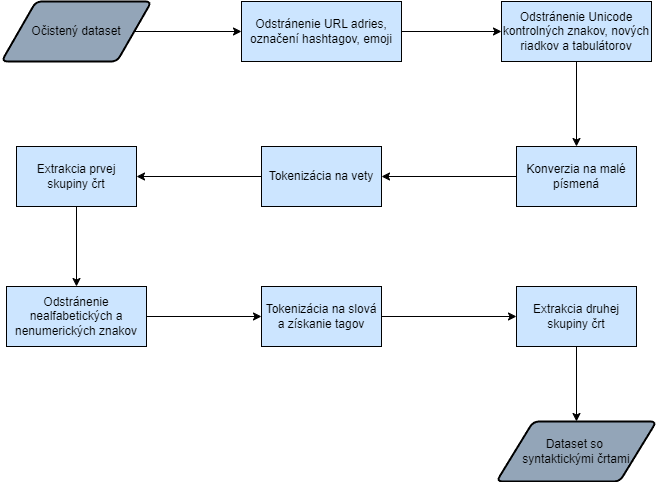

The diagram above was exported from draw.io. Its source (the exported page's mxGraphModel, read from the mxfile embedded in the PNG):
<mxGraphModel dx="1311" dy="561" grid="1" gridSize="10" guides="1" tooltips="1" connect="1" arrows="1" fold="1" page="1" pageScale="1" pageWidth="827" pageHeight="1169" math="0" shadow="0">
  <root>
    <mxCell id="0" />
    <mxCell id="1" parent="0" />
    <mxCell id="2" style="edgeStyle=orthogonalEdgeStyle;rounded=0;orthogonalLoop=1;jettySize=auto;html=1;exitX=1;exitY=0.5;exitDx=0;exitDy=0;entryX=0;entryY=0.5;entryDx=0;entryDy=0;" edge="1" source="3" target="14" parent="1">
      <mxGeometry relative="1" as="geometry" />
    </mxCell>
    <mxCell id="3" value="Očistený dataset" style="shape=parallelogram;html=1;strokeWidth=2;perimeter=parallelogramPerimeter;whiteSpace=wrap;rounded=1;arcSize=12;size=0.23;fillColor=#93A5B8;" vertex="1" parent="1">
      <mxGeometry x="40" y="105" width="150" height="60" as="geometry" />
    </mxCell>
    <mxCell id="4" style="edgeStyle=orthogonalEdgeStyle;rounded=0;orthogonalLoop=1;jettySize=auto;html=1;entryX=0.5;entryY=0;entryDx=0;entryDy=0;" edge="1" source="5" target="7" parent="1">
      <mxGeometry relative="1" as="geometry" />
    </mxCell>
    <mxCell id="5" value="Extrakcia prvej skupiny črt" style="whiteSpace=wrap;html=1;fillColor=#CCE5FF;" vertex="1" parent="1">
      <mxGeometry x="55" y="250" width="120" height="60" as="geometry" />
    </mxCell>
    <mxCell id="6" style="edgeStyle=orthogonalEdgeStyle;rounded=0;orthogonalLoop=1;jettySize=auto;html=1;exitX=1;exitY=0.5;exitDx=0;exitDy=0;entryX=0;entryY=0.5;entryDx=0;entryDy=0;" edge="1" source="7" target="9" parent="1">
      <mxGeometry relative="1" as="geometry" />
    </mxCell>
    <mxCell id="7" value="Odstránenie nealfabetických a nenumerických znakov" style="whiteSpace=wrap;html=1;fillColor=#CCE5FF;" vertex="1" parent="1">
      <mxGeometry x="45" y="390" width="140" height="60" as="geometry" />
    </mxCell>
    <mxCell id="8" style="edgeStyle=orthogonalEdgeStyle;rounded=0;orthogonalLoop=1;jettySize=auto;html=1;exitX=1;exitY=0.5;exitDx=0;exitDy=0;entryX=0;entryY=0.5;entryDx=0;entryDy=0;" edge="1" source="9" target="11" parent="1">
      <mxGeometry relative="1" as="geometry" />
    </mxCell>
    <mxCell id="9" value="Tokenizácia na slová a získanie tagov" style="whiteSpace=wrap;html=1;fillColor=#CCE5FF;" vertex="1" parent="1">
      <mxGeometry x="300" y="390" width="120" height="60" as="geometry" />
    </mxCell>
    <mxCell id="10" style="edgeStyle=orthogonalEdgeStyle;rounded=0;orthogonalLoop=1;jettySize=auto;html=1;exitX=0.5;exitY=1;exitDx=0;exitDy=0;entryX=0.5;entryY=0;entryDx=0;entryDy=0;" edge="1" source="11" target="12" parent="1">
      <mxGeometry relative="1" as="geometry" />
    </mxCell>
    <mxCell id="11" value="Extrakcia druhej skupiny črt" style="whiteSpace=wrap;html=1;fillColor=#CCE5FF;" vertex="1" parent="1">
      <mxGeometry x="555" y="390" width="120" height="60" as="geometry" />
    </mxCell>
    <mxCell id="12" value="Dataset so&amp;nbsp;&lt;div&gt;syntaktickými črtami&lt;/div&gt;" style="shape=parallelogram;html=1;strokeWidth=2;perimeter=parallelogramPerimeter;whiteSpace=wrap;rounded=1;arcSize=12;size=0.23;fillColor=#93A5B8;" vertex="1" parent="1">
      <mxGeometry x="535" y="525" width="160" height="60" as="geometry" />
    </mxCell>
    <mxCell id="13" style="edgeStyle=orthogonalEdgeStyle;rounded=0;orthogonalLoop=1;jettySize=auto;html=1;exitX=1;exitY=0.5;exitDx=0;exitDy=0;entryX=0;entryY=0.5;entryDx=0;entryDy=0;" edge="1" source="14" target="20" parent="1">
      <mxGeometry relative="1" as="geometry" />
    </mxCell>
    <mxCell id="14" value="Odstránenie URL adries, označení hashtagov, emoji" style="rounded=0;whiteSpace=wrap;html=1;fillColor=#CCE5FF;" vertex="1" parent="1">
      <mxGeometry x="280" y="105" width="160" height="60" as="geometry" />
    </mxCell>
    <mxCell id="15" style="edgeStyle=orthogonalEdgeStyle;rounded=0;orthogonalLoop=1;jettySize=auto;html=1;exitX=0;exitY=0.5;exitDx=0;exitDy=0;" edge="1" source="16" target="18" parent="1">
      <mxGeometry relative="1" as="geometry" />
    </mxCell>
    <mxCell id="16" value="Konverzia na malé písmená" style="rounded=0;whiteSpace=wrap;html=1;fillColor=#CCE5FF;" vertex="1" parent="1">
      <mxGeometry x="555" y="250" width="120" height="60" as="geometry" />
    </mxCell>
    <mxCell id="17" style="edgeStyle=orthogonalEdgeStyle;rounded=0;orthogonalLoop=1;jettySize=auto;html=1;exitX=0;exitY=0.5;exitDx=0;exitDy=0;entryX=1;entryY=0.5;entryDx=0;entryDy=0;" edge="1" source="18" target="5" parent="1">
      <mxGeometry relative="1" as="geometry" />
    </mxCell>
    <mxCell id="18" value="Tokenizácia na vety" style="rounded=0;whiteSpace=wrap;html=1;fillColor=#CCE5FF;" vertex="1" parent="1">
      <mxGeometry x="300" y="250" width="120" height="60" as="geometry" />
    </mxCell>
    <mxCell id="19" style="edgeStyle=orthogonalEdgeStyle;rounded=0;orthogonalLoop=1;jettySize=auto;html=1;exitX=0.5;exitY=1;exitDx=0;exitDy=0;entryX=0.5;entryY=0;entryDx=0;entryDy=0;" edge="1" source="20" target="16" parent="1">
      <mxGeometry relative="1" as="geometry" />
    </mxCell>
    <mxCell id="20" value="Odstránenie Unicode kontrolných znakov, nových riadkov a tabulátorov" style="rounded=0;whiteSpace=wrap;html=1;fillColor=#CCE5FF;" vertex="1" parent="1">
      <mxGeometry x="540" y="105" width="150" height="60" as="geometry" />
    </mxCell>
  </root>
</mxGraphModel>